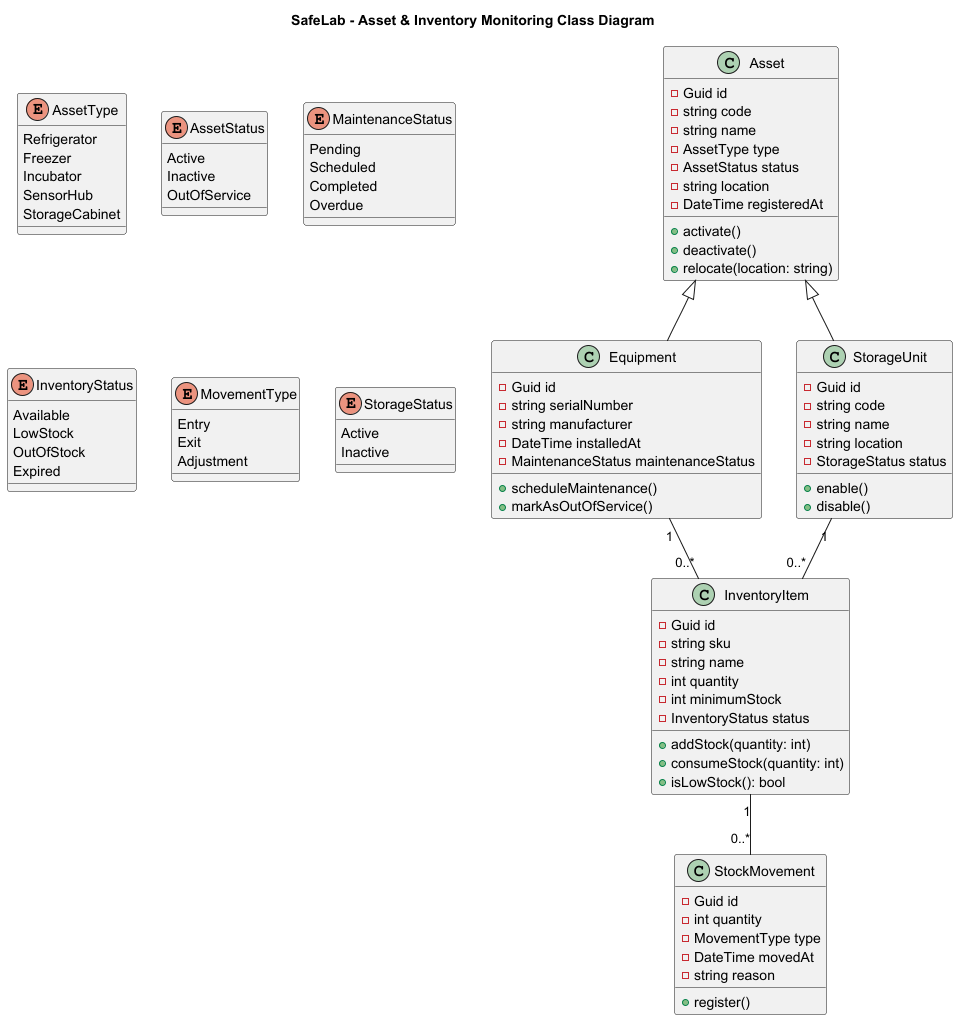

The diagram above was rendered by PlantUML. Its source (embedded in the PNG):
@startuml
title SafeLab - Asset & Inventory Monitoring Class Diagram

class Asset {
  - Guid id
  - string code
  - string name
  - AssetType type
  - AssetStatus status
  - string location
  - DateTime registeredAt
  + activate()
  + deactivate()
  + relocate(location: string)
}

class Equipment {
  - Guid id
  - string serialNumber
  - string manufacturer
  - DateTime installedAt
  - MaintenanceStatus maintenanceStatus
  + scheduleMaintenance()
  + markAsOutOfService()
}

class InventoryItem {
  - Guid id
  - string sku
  - string name
  - int quantity
  - int minimumStock
  - InventoryStatus status
  + addStock(quantity: int)
  + consumeStock(quantity: int)
  + isLowStock(): bool
}

class StockMovement {
  - Guid id
  - int quantity
  - MovementType type
  - DateTime movedAt
  - string reason
  + register()
}

class StorageUnit {
  - Guid id
  - string code
  - string name
  - string location
  - StorageStatus status
  + enable()
  + disable()
}

enum AssetType {
  Refrigerator
  Freezer
  Incubator
  SensorHub
  StorageCabinet
}

enum AssetStatus {
  Active
  Inactive
  OutOfService
}

enum MaintenanceStatus {
  Pending
  Scheduled
  Completed
  Overdue
}

enum InventoryStatus {
  Available
  LowStock
  OutOfStock
  Expired
}

enum MovementType {
  Entry
  Exit
  Adjustment
}

enum StorageStatus {
  Active
  Inactive
}

Asset <|-- Equipment
Asset <|-- StorageUnit

StorageUnit "1" -- "0..*" InventoryItem
InventoryItem "1" -- "0..*" StockMovement
Equipment "1" -- "0..*" InventoryItem

@enduml